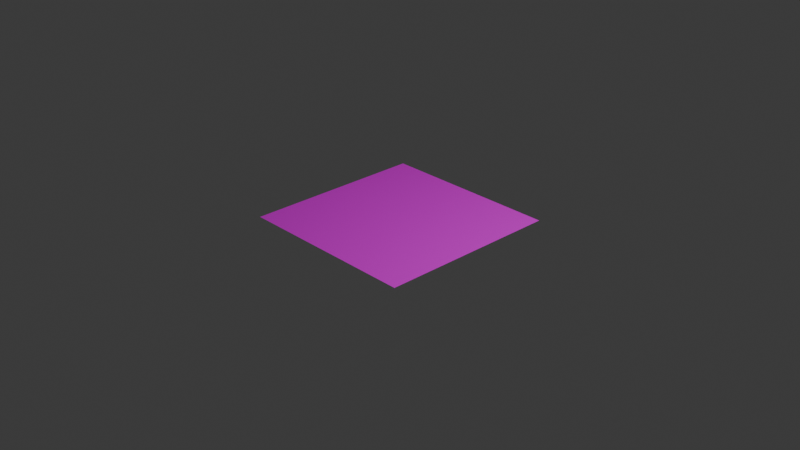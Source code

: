 # Source: untitled.blend1.blend  (saved by Blender 4.1.24; exported with 4.5.12 LTS)
import bpy
from mathutils import Matrix  # noqa: F401  (used for matrix-valued properties, if any)

bpy.ops.wm.read_factory_settings(use_empty=True)
scene = bpy.context.scene
scene.name = 'Scene'

# ---- collections
col_collection = bpy.data.collections.new('Collection'); scene.collection.children.link(col_collection)

# ---- images (referenced by path relative to the original .blend; pixels are not part of the script)
import os
ASSET_DIR = os.environ.get("B2B_ASSET_DIR", "")  # directory of the original .blend (textures are referenced by path, not embedded)
HERE = os.path.dirname(os.path.abspath(__file__))  # packed textures are extracted next to this script under _unpacked/

def load_image(name, relpath, width, height, colorspace="sRGB"):
    """Load a texture the original file referenced (path relative to the .blend, or extracted next to this script)."""
    p = next((c for c in (os.path.join(HERE, relpath), os.path.join(ASSET_DIR, relpath)) if relpath and os.path.exists(c)), "")
    if p:
        img = bpy.data.images.load(p, check_existing=True)
        img.name = name
    else:  # same state as the original file: an image datablock whose file is absent (Cycles renders it pink)
        img = bpy.data.images.new(name, width, height)
        img.source = "FILE"
        img.filepath = "//" + (relpath or name)
    img.colorspace_settings.name = colorspace
    return img
img_image__3___1__png = load_image('image (3) (1).png', 'image (3) (1).png', 1024, 1024, 'sRGB')

# ---- materials (node trees are filled in below, after node groups)
mat_logo = bpy.data.materials.new('logo')
mat_logo.use_transparent_shadow = False

# ---- material node trees
mat_logo.use_nodes = True; mat_logo.node_tree.nodes.clear()
_N = mat_logo.node_tree.nodes; _L = mat_logo.node_tree.links
n0 = _N.new('ShaderNodeBsdfPrincipled'); n0.name = 'Principled BSDF'; n0.location = (10, 300)
n1 = _N.new('ShaderNodeOutputMaterial'); n1.name = 'Material Output'; n1.location = (300, 300)
n2 = _N.new('ShaderNodeTexImage'); n2.name = 'Image Texture'; n2.location = (-280, 275)
n2.image = img_image__3___1__png
_L.new(n0.outputs[0], n1.inputs[0])
_L.new(n2.outputs[0], n0.inputs[0])
n1.is_active_output = True

# ---- world
world_world = bpy.data.worlds.new('World'); scene.world = world_world
world_world.use_nodes = True; world_world.node_tree.nodes.clear()
_N = world_world.node_tree.nodes; _L = world_world.node_tree.links
n0 = _N.new('ShaderNodeOutputWorld'); n0.name = 'World Output'; n0.location = (300, 300)
n1 = _N.new('ShaderNodeBackground'); n1.name = 'Background'; n1.location = (10, 300)
n1.inputs[0].default_value = (0.05088, 0.05088, 0.05088, 1.0)
_L.new(n1.outputs[0], n0.inputs[0])
n0.is_active_output = True
world_world.color = (0.05088, 0.05088, 0.05088)
world_world.use_sun_shadow = False
world_world.sun_shadow_jitter_overblur = 0.0

# ---- cameras
cam_camera = bpy.data.cameras.new('Camera')
cam_camera.clip_end = 100.0
cam_camera.ortho_scale = 7.314

# ---- lights
light_light = bpy.data.lights.new('Light', 'POINT')
light_light.transmission_factor = 0.0
light_light.energy = 1000.0
light_light.shadow_soft_size = 0.1
light_light.shadow_maximum_resolution = 0.006
light_light.use_absolute_resolution = True

# ---- meshes
me_plane = bpy.data.meshes.new('Plane')
me_plane.from_pydata([(-1.0, -1.0, 0.0), (1.0, -1.0, 0.0), (-1.0, 1.0, 0.0), (1.0, 1.0, 0.0)], [], [(0, 1, 3, 2)])
_uv = me_plane.uv_layers.new(name='UVMap')
_uv.uv.foreach_set('vector', [0.0, 0.0, 1.0, 0.0, 1.0, 1.0, 0.0, 1.0])
me_plane.materials.append(mat_logo)
me_plane.update()

# ---- objects
ob_light = bpy.data.objects.new('Light', light_light)
ob_camera = bpy.data.objects.new('Camera', cam_camera)
ob_plane = bpy.data.objects.new('Plane', me_plane)

# ---- transforms, parenting, visibility, modifiers, constraints
ob_light.location = (4.076, 1.005, 5.904)
ob_light.rotation_euler = (0.6503, 0.05522, 1.866)
ob_light.lock_rotations_4d = False
ob_light.empty_display_type = 'ARROWS'
ob_light.color = (0.0, 0.0, 0.0, 0.0)
ob_light.lineart.crease_threshold = 0.0
ob_camera.location = (7.359, -6.926, 4.958)
ob_camera.rotation_euler = (1.109, 0.0, 0.8149)
ob_camera.lock_rotations_4d = False
ob_camera.empty_display_type = 'ARROWS'
ob_camera.color = (0.0, 0.0, 0.0, 0.0)
ob_camera.display_type = 'WIRE'
ob_camera.lineart.crease_threshold = 0.0
ob_plane.location = (0.0, 0.0, 0.0)

# ---- collection membership
col_collection.objects.link(ob_light)
col_collection.objects.link(ob_camera)
col_collection.objects.link(ob_plane)

# ---- scene / render settings (as saved in the file)
scene.camera = ob_camera
scene.frame_start = 1; scene.frame_end = 250; scene.frame_set(1)
scene.render.engine = 'BLENDER_EEVEE_NEXT'
scene.cycles.sampling_pattern = 'TABULATED_SOBOL'
scene.eevee.ray_tracing_options.trace_max_roughness = 0.0
bpy.context.view_layer.update()
